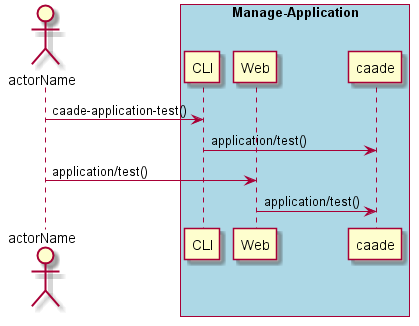

The diagram above was rendered by PlantUML. Its source (embedded in the PNG):
@startuml
Actor "actorName" as A

box "Manage-Application" #lightblue
participant CLI as CLI
participant Web as Web
participant "caade" as S
A -> CLI : caade-application-test()
CLI -> S : application/test()
A -> Web : application/test()
Web -> S : application/test()
end box

@enduml